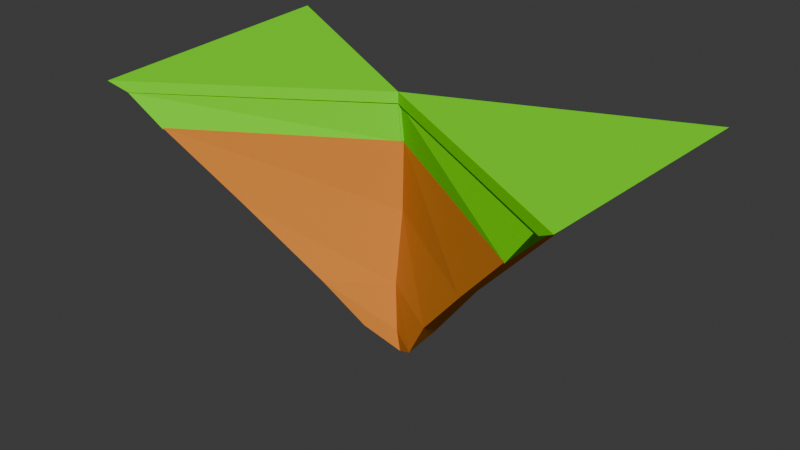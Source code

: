 # Source: Bowtie.blend  (saved by Blender 4.1.24; exported with 4.5.12 LTS)
import bpy
from mathutils import Matrix  # noqa: F401  (used for matrix-valued properties, if any)

bpy.ops.wm.read_factory_settings(use_empty=True)
scene = bpy.context.scene
scene.name = 'Scene'

# ---- collections
col_collection = bpy.data.collections.new('Collection'); scene.collection.children.link(col_collection)
col_grass = bpy.data.collections.new('Grass'); scene.collection.children.link(col_grass)

# ---- materials (node trees are filled in below, after node groups)
mat_base = bpy.data.materials.new('base')
mat_base.use_transparent_shadow = False
mat_base.diffuse_color = (0.8006, 0.2762, 0.0444, 1.0)
mat_material = bpy.data.materials.new('Material')
mat_material.alpha_threshold = 0.0
mat_material.use_transparent_shadow = False
mat_material.diffuse_color = (0.2016, 0.9734, 0.0, 1.0)
mat_material.roughness = 0.5
mat_material.line_color = (0.0, 0.0, 0.0, 1.0)
mat_material_001 = bpy.data.materials.new('Material.001')
mat_material_001.use_transparent_shadow = False
mat_material_001.diffuse_color = (0.2016, 0.9734, 0.0, 1.0)

# ---- material node trees

# ---- world
world_world = bpy.data.worlds.new('World'); scene.world = world_world
world_world.use_nodes = True; world_world.node_tree.nodes.clear()
_N = world_world.node_tree.nodes; _L = world_world.node_tree.links
n0 = _N.new('ShaderNodeOutputWorld'); n0.name = 'World Output'; n0.location = (300, 300)
n1 = _N.new('ShaderNodeBackground'); n1.name = 'Background'; n1.location = (10, 300)
n1.inputs[0].default_value = (0.05088, 0.05088, 0.05088, 1.0)
_L.new(n1.outputs[0], n0.inputs[0])
n0.is_active_output = True
world_world.color = (0.05088, 0.05088, 0.05088)
world_world.use_sun_shadow = False
world_world.sun_shadow_jitter_overblur = 0.0

# ---- meshes
me_vert_003 = bpy.data.meshes.new('Vert.003')
me_vert_003.from_pydata([(0.09957, 0.09504, -0.01882), (7.877, 4.43, -0.08291), (7.888, -4.778, -0.1027), (0.0947, 0.03378, -2.776), (-7.656, 4.75, -0.1563), (-7.697, -4.45, -0.1168), (5.247, 3.04, -2.93), (5.234, -3.317, -2.993), (-5.002, 3.168, -3.015), (-5.031, -3.115, -2.938), (0.05778, -0.3154, -5.735), (2.687, 1.294, -5.786), (2.692, -1.922, -5.848), (-2.266, 1.254, -5.726), (-2.283, -1.852, -5.802), (0.2287, -0.4652, -7.651), (1.454, 0.3288, -7.598), (1.491, -1.268, -7.736), (-0.8742, 0.2926, -7.507), (-0.8798, -1.09, -7.574), (0.3446, -0.4178, -8.57)], [], [(3, 7, 12, 10), (7, 6, 11, 12), (0, 2, 7, 3), (0, 4, 8, 3), (2, 1, 6, 7), (5, 0, 3, 9), (4, 5, 9, 8), (1, 0, 3, 6), (10, 12, 17, 15), (12, 11, 16, 17), (3, 8, 13, 10), (6, 3, 10, 11), (9, 3, 10, 14), (8, 9, 14, 13), (15, 17, 20), (17, 16, 20), (10, 13, 18, 15), (11, 10, 15, 16), (14, 10, 15, 19), (13, 14, 19, 18), (15, 18, 20), (16, 15, 20), (19, 15, 20), (18, 19, 20)])
me_vert_003.materials.append(mat_base)
me_vert_003.update()
me_vert_006 = bpy.data.meshes.new('Vert.006')
me_vert_006.from_pydata([(-9.243, 5.239, 1.559), (9.348, -5.379, 1.598), (9.245, 4.704, 1.234), (-0.01511, -0.08481, 1.564), (-8.831, -4.96, 1.263), (-9.935, 5.639, 1.993), (10.05, -5.774, 2.035), (9.938, 5.064, 1.643), (-0.01543, -0.08365, 1.998), (-9.491, -5.324, 1.675), (0.09957, 0.09504, 0.05844), (7.877, 4.43, -0.005644), (7.888, -4.778, -0.02544), (-7.656, 4.75, -0.07901), (-7.697, -4.45, -0.03955), (-8.89, 5.131, 1.523), (9.082, -5.134, 1.561), (8.983, 4.614, 1.209), (0.03075, -0.01594, 1.528), (-8.831, -4.96, 1.251), (0.05607, 0.02999, 0.121), (8.102, 4.514, 0.05475), (-7.967, 4.846, -0.02115), (-9.243, 5.239, 1.637), (9.245, 4.704, 1.311), (-0.01511, -0.08481, 1.642)], [(10, 11), (13, 10)], [(0, 4, 3), (3, 1, 2), (5, 8, 9), (8, 7, 6), (0, 3, 8, 5), (1, 3, 8, 6), (2, 1, 6, 7), (4, 0, 5, 9), (3, 4, 9, 8), (3, 2, 7, 8), (12, 10, 18, 16), (11, 12, 16, 17), (10, 14, 19, 18), (14, 13, 15, 19), (22, 20, 25, 23), (20, 21, 24, 25)])
me_vert_006.polygons.foreach_set('material_index', [1, 1, 1, 1, 1, 1, 1, 1, 1, 1, 0, 0, 0, 0, 1, 1])
me_vert_006.materials.append(mat_material)
me_vert_006.materials.append(mat_material_001)
me_vert_006.update()

# ---- objects
ob_vert_003 = bpy.data.objects.new('Vert.003', me_vert_003)
ob_vert_001 = bpy.data.objects.new('Vert.001', me_vert_006)

# ---- transforms, parenting, visibility, modifiers, constraints
ob_vert_003.location = (-0.06272, 0.01568, -0.4419)
ob_vert_001.location = (-0.06272, 0.01568, -0.5695)
_m = ob_vert_001.modifiers.new('Collision', 'COLLISION')

# ---- collection membership
col_collection.objects.link(ob_vert_003)
col_grass.objects.link(ob_vert_001)

# ---- scene / render settings (as saved in the file)
scene.frame_start = 1; scene.frame_end = 250; scene.frame_set(92)
scene.render.engine = 'BLENDER_EEVEE_NEXT'
scene.cycles.sampling_pattern = 'TABULATED_SOBOL'
scene.eevee.ray_tracing_options.trace_max_roughness = 0.0
bpy.context.view_layer.update()

# ---- added for rendering (the .blend has no active camera and no usable light): camera, sun
cam_auto = bpy.data.cameras.new('AutoCamera')
cam_auto.lens = 50.0
cam_auto.sensor_width = 36.0
cam_auto.clip_end = 1000.0
ob_auto_camera = bpy.data.objects.new('AutoCamera', cam_auto)
scene.collection.objects.link(ob_auto_camera)
ob_auto_camera.location = (23.3894, -28.1262, 14.9428)
ob_auto_camera.rotation_euler = (1.09748, -7.21219e-08, 0.694738)
scene.camera = ob_auto_camera
light_auto_sun = bpy.data.lights.new('AutoSun', 'SUN')
light_auto_sun.energy = 3.0
light_auto_sun.angle = 0.0523599
ob_auto_sun = bpy.data.objects.new('AutoSun', light_auto_sun)
scene.collection.objects.link(ob_auto_sun)
ob_auto_sun.rotation_euler = (0.872665, 0.174533, 0.523599)
bpy.context.view_layer.update()
